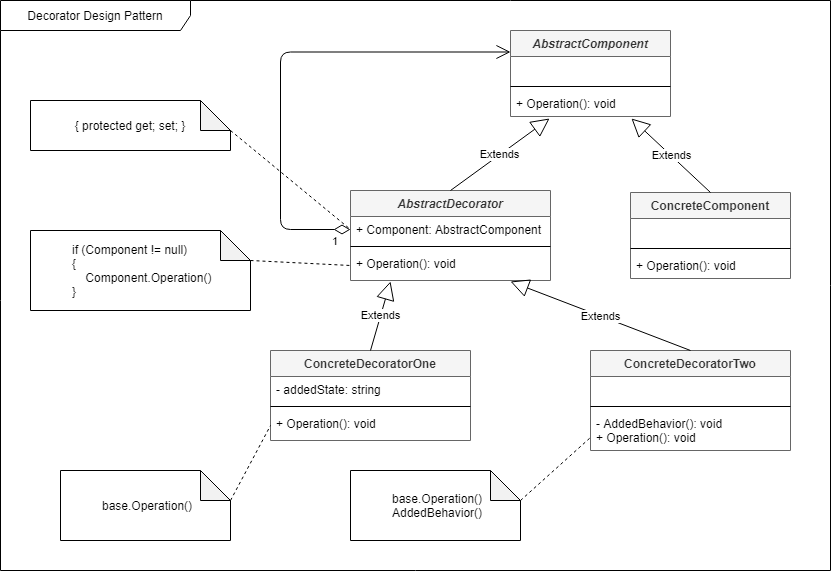

The diagram above was exported from draw.io. Its source (the exported page's mxGraphModel, read from the mxfile embedded in the PNG):
<mxGraphModel dx="1422" dy="762" grid="1" gridSize="10" guides="1" tooltips="1" connect="1" arrows="1" fold="1" page="1" pageScale="1" pageWidth="850" pageHeight="1100" math="0" shadow="0">
  <root>
    <mxCell id="0" />
    <mxCell id="1" parent="0" />
    <mxCell id="j2u_NqCx7Ow5gMTsl8qo-34" value="Decorator Design Pattern" style="shape=umlFrame;whiteSpace=wrap;html=1;width=190;height=30;" parent="1" vertex="1">
      <mxGeometry x="10" y="10" width="830" height="570" as="geometry" />
    </mxCell>
    <mxCell id="j2u_NqCx7Ow5gMTsl8qo-1" value="AbstractComponent" style="swimlane;fontStyle=3;align=center;verticalAlign=top;childLayout=stackLayout;horizontal=1;startSize=26;horizontalStack=0;resizeParent=1;resizeParentMax=0;resizeLast=0;collapsible=1;marginBottom=0;fillColor=#f5f5f5;strokeColor=#666666;fontColor=#333333;" parent="1" vertex="1">
      <mxGeometry x="520" y="40" width="160" height="86" as="geometry" />
    </mxCell>
    <mxCell id="j2u_NqCx7Ow5gMTsl8qo-2" value=" " style="text;strokeColor=none;fillColor=none;align=left;verticalAlign=top;spacingLeft=4;spacingRight=4;overflow=hidden;rotatable=0;points=[[0,0.5],[1,0.5]];portConstraint=eastwest;" parent="j2u_NqCx7Ow5gMTsl8qo-1" vertex="1">
      <mxGeometry y="26" width="160" height="26" as="geometry" />
    </mxCell>
    <mxCell id="j2u_NqCx7Ow5gMTsl8qo-3" value="" style="line;strokeWidth=1;fillColor=none;align=left;verticalAlign=middle;spacingTop=-1;spacingLeft=3;spacingRight=3;rotatable=0;labelPosition=right;points=[];portConstraint=eastwest;" parent="j2u_NqCx7Ow5gMTsl8qo-1" vertex="1">
      <mxGeometry y="52" width="160" height="8" as="geometry" />
    </mxCell>
    <mxCell id="j2u_NqCx7Ow5gMTsl8qo-4" value="+ Operation(): void" style="text;strokeColor=none;fillColor=none;align=left;verticalAlign=top;spacingLeft=4;spacingRight=4;overflow=hidden;rotatable=0;points=[[0,0.5],[1,0.5]];portConstraint=eastwest;" parent="j2u_NqCx7Ow5gMTsl8qo-1" vertex="1">
      <mxGeometry y="60" width="160" height="26" as="geometry" />
    </mxCell>
    <mxCell id="j2u_NqCx7Ow5gMTsl8qo-5" value="AbstractDecorator" style="swimlane;fontStyle=3;align=center;verticalAlign=top;childLayout=stackLayout;horizontal=1;startSize=26;horizontalStack=0;resizeParent=1;resizeParentMax=0;resizeLast=0;collapsible=1;marginBottom=0;fillColor=#f5f5f5;strokeColor=#666666;fontColor=#333333;" parent="1" vertex="1">
      <mxGeometry x="360" y="200" width="200" height="90" as="geometry" />
    </mxCell>
    <mxCell id="j2u_NqCx7Ow5gMTsl8qo-6" value="+ Component: AbstractComponent" style="text;strokeColor=none;fillColor=none;align=left;verticalAlign=top;spacingLeft=4;spacingRight=4;overflow=hidden;rotatable=0;points=[[0,0.5],[1,0.5]];portConstraint=eastwest;" parent="j2u_NqCx7Ow5gMTsl8qo-5" vertex="1">
      <mxGeometry y="26" width="200" height="26" as="geometry" />
    </mxCell>
    <mxCell id="j2u_NqCx7Ow5gMTsl8qo-7" value="" style="line;strokeWidth=1;fillColor=none;align=left;verticalAlign=middle;spacingTop=-1;spacingLeft=3;spacingRight=3;rotatable=0;labelPosition=right;points=[];portConstraint=eastwest;" parent="j2u_NqCx7Ow5gMTsl8qo-5" vertex="1">
      <mxGeometry y="52" width="200" height="8" as="geometry" />
    </mxCell>
    <mxCell id="j2u_NqCx7Ow5gMTsl8qo-8" value="+ Operation(): void" style="text;strokeColor=none;fillColor=none;align=left;verticalAlign=top;spacingLeft=4;spacingRight=4;overflow=hidden;rotatable=0;points=[[0,0.5],[1,0.5]];portConstraint=eastwest;" parent="j2u_NqCx7Ow5gMTsl8qo-5" vertex="1">
      <mxGeometry y="60" width="200" height="30" as="geometry" />
    </mxCell>
    <mxCell id="j2u_NqCx7Ow5gMTsl8qo-9" value="{ protected get; set; }" style="shape=note;whiteSpace=wrap;html=1;backgroundOutline=1;darkOpacity=0.05;" parent="1" vertex="1">
      <mxGeometry x="40" y="110" width="200" height="50" as="geometry" />
    </mxCell>
    <mxCell id="j2u_NqCx7Ow5gMTsl8qo-10" value="&lt;div&gt;&amp;nbsp; &amp;nbsp; &amp;nbsp; &amp;nbsp; &amp;nbsp; &amp;nbsp; if (Component != null)&lt;/div&gt;&lt;div&gt;&amp;nbsp; &amp;nbsp; &amp;nbsp; &amp;nbsp; &amp;nbsp; &amp;nbsp; {&lt;/div&gt;&lt;div&gt;&amp;nbsp; &amp;nbsp; &amp;nbsp; &amp;nbsp; &amp;nbsp; &amp;nbsp; &amp;nbsp; &amp;nbsp; Component.Operation()&lt;/div&gt;&lt;div&gt;&amp;nbsp; &amp;nbsp; &amp;nbsp; &amp;nbsp; &amp;nbsp; &amp;nbsp; }&lt;/div&gt;" style="shape=note;whiteSpace=wrap;html=1;backgroundOutline=1;darkOpacity=0.05;align=left;" parent="1" vertex="1">
      <mxGeometry x="40" y="240" width="220" height="80" as="geometry" />
    </mxCell>
    <mxCell id="j2u_NqCx7Ow5gMTsl8qo-11" value="" style="endArrow=none;dashed=1;html=1;entryX=0;entryY=0.5;entryDx=0;entryDy=0;exitX=0;exitY=0;exitDx=200;exitDy=30;exitPerimeter=0;" parent="1" source="j2u_NqCx7Ow5gMTsl8qo-9" target="j2u_NqCx7Ow5gMTsl8qo-6" edge="1">
      <mxGeometry width="50" height="50" relative="1" as="geometry">
        <mxPoint x="270" y="180" as="sourcePoint" />
        <mxPoint x="320" y="130" as="targetPoint" />
      </mxGeometry>
    </mxCell>
    <mxCell id="j2u_NqCx7Ow5gMTsl8qo-12" value="" style="endArrow=none;dashed=1;html=1;entryX=0;entryY=0.5;entryDx=0;entryDy=0;exitX=0;exitY=0;exitDx=220;exitDy=30;exitPerimeter=0;" parent="1" source="j2u_NqCx7Ow5gMTsl8qo-10" target="j2u_NqCx7Ow5gMTsl8qo-8" edge="1">
      <mxGeometry width="50" height="50" relative="1" as="geometry">
        <mxPoint x="300" y="360" as="sourcePoint" />
        <mxPoint x="350" y="310" as="targetPoint" />
      </mxGeometry>
    </mxCell>
    <mxCell id="j2u_NqCx7Ow5gMTsl8qo-13" value="ConcreteComponent" style="swimlane;fontStyle=1;align=center;verticalAlign=top;childLayout=stackLayout;horizontal=1;startSize=26;horizontalStack=0;resizeParent=1;resizeParentMax=0;resizeLast=0;collapsible=1;marginBottom=0;fillColor=#f5f5f5;strokeColor=#666666;fontColor=#333333;" parent="1" vertex="1">
      <mxGeometry x="640" y="202" width="160" height="86" as="geometry" />
    </mxCell>
    <mxCell id="j2u_NqCx7Ow5gMTsl8qo-14" value=" " style="text;strokeColor=none;fillColor=none;align=left;verticalAlign=top;spacingLeft=4;spacingRight=4;overflow=hidden;rotatable=0;points=[[0,0.5],[1,0.5]];portConstraint=eastwest;" parent="j2u_NqCx7Ow5gMTsl8qo-13" vertex="1">
      <mxGeometry y="26" width="160" height="26" as="geometry" />
    </mxCell>
    <mxCell id="j2u_NqCx7Ow5gMTsl8qo-15" value="" style="line;strokeWidth=1;fillColor=none;align=left;verticalAlign=middle;spacingTop=-1;spacingLeft=3;spacingRight=3;rotatable=0;labelPosition=right;points=[];portConstraint=eastwest;" parent="j2u_NqCx7Ow5gMTsl8qo-13" vertex="1">
      <mxGeometry y="52" width="160" height="8" as="geometry" />
    </mxCell>
    <mxCell id="j2u_NqCx7Ow5gMTsl8qo-16" value="+ Operation(): void" style="text;strokeColor=none;fillColor=none;align=left;verticalAlign=top;spacingLeft=4;spacingRight=4;overflow=hidden;rotatable=0;points=[[0,0.5],[1,0.5]];portConstraint=eastwest;" parent="j2u_NqCx7Ow5gMTsl8qo-13" vertex="1">
      <mxGeometry y="60" width="160" height="26" as="geometry" />
    </mxCell>
    <mxCell id="j2u_NqCx7Ow5gMTsl8qo-17" value="Extends" style="endArrow=block;endSize=16;endFill=0;html=1;exitX=0.5;exitY=0;exitDx=0;exitDy=0;entryX=0.244;entryY=1.077;entryDx=0;entryDy=0;entryPerimeter=0;" parent="1" source="j2u_NqCx7Ow5gMTsl8qo-5" target="j2u_NqCx7Ow5gMTsl8qo-4" edge="1">
      <mxGeometry width="160" relative="1" as="geometry">
        <mxPoint x="345" y="149" as="sourcePoint" />
        <mxPoint x="505" y="149" as="targetPoint" />
      </mxGeometry>
    </mxCell>
    <mxCell id="j2u_NqCx7Ow5gMTsl8qo-18" value="Extends" style="endArrow=block;endSize=16;endFill=0;html=1;exitX=0.5;exitY=0;exitDx=0;exitDy=0;entryX=0.756;entryY=1.077;entryDx=0;entryDy=0;entryPerimeter=0;" parent="1" source="j2u_NqCx7Ow5gMTsl8qo-13" target="j2u_NqCx7Ow5gMTsl8qo-4" edge="1">
      <mxGeometry width="160" relative="1" as="geometry">
        <mxPoint x="640" y="160" as="sourcePoint" />
        <mxPoint x="800" y="160" as="targetPoint" />
      </mxGeometry>
    </mxCell>
    <mxCell id="j2u_NqCx7Ow5gMTsl8qo-19" value="1" style="endArrow=open;html=1;endSize=12;startArrow=diamondThin;startSize=14;startFill=0;edgeStyle=orthogonalEdgeStyle;align=left;verticalAlign=bottom;entryX=0;entryY=0.25;entryDx=0;entryDy=0;exitX=0;exitY=0.5;exitDx=0;exitDy=0;" parent="1" source="j2u_NqCx7Ow5gMTsl8qo-6" target="j2u_NqCx7Ow5gMTsl8qo-1" edge="1">
      <mxGeometry x="-0.9162" y="21" relative="1" as="geometry">
        <mxPoint x="300" y="126" as="sourcePoint" />
        <mxPoint x="460" y="126" as="targetPoint" />
        <Array as="points">
          <mxPoint x="290" y="239" />
          <mxPoint x="290" y="62" />
        </Array>
        <mxPoint as="offset" />
      </mxGeometry>
    </mxCell>
    <mxCell id="j2u_NqCx7Ow5gMTsl8qo-20" value="ConcreteDecoratorOne" style="swimlane;fontStyle=1;align=center;verticalAlign=top;childLayout=stackLayout;horizontal=1;startSize=26;horizontalStack=0;resizeParent=1;resizeParentMax=0;resizeLast=0;collapsible=1;marginBottom=0;fillColor=#f5f5f5;strokeColor=#666666;fontColor=#333333;" parent="1" vertex="1">
      <mxGeometry x="280" y="360" width="200" height="90" as="geometry" />
    </mxCell>
    <mxCell id="j2u_NqCx7Ow5gMTsl8qo-21" value="- addedState: string" style="text;strokeColor=none;fillColor=none;align=left;verticalAlign=top;spacingLeft=4;spacingRight=4;overflow=hidden;rotatable=0;points=[[0,0.5],[1,0.5]];portConstraint=eastwest;" parent="j2u_NqCx7Ow5gMTsl8qo-20" vertex="1">
      <mxGeometry y="26" width="200" height="26" as="geometry" />
    </mxCell>
    <mxCell id="j2u_NqCx7Ow5gMTsl8qo-22" value="" style="line;strokeWidth=1;fillColor=none;align=left;verticalAlign=middle;spacingTop=-1;spacingLeft=3;spacingRight=3;rotatable=0;labelPosition=right;points=[];portConstraint=eastwest;" parent="j2u_NqCx7Ow5gMTsl8qo-20" vertex="1">
      <mxGeometry y="52" width="200" height="8" as="geometry" />
    </mxCell>
    <mxCell id="j2u_NqCx7Ow5gMTsl8qo-23" value="+ Operation(): void" style="text;strokeColor=none;fillColor=none;align=left;verticalAlign=top;spacingLeft=4;spacingRight=4;overflow=hidden;rotatable=0;points=[[0,0.5],[1,0.5]];portConstraint=eastwest;" parent="j2u_NqCx7Ow5gMTsl8qo-20" vertex="1">
      <mxGeometry y="60" width="200" height="30" as="geometry" />
    </mxCell>
    <mxCell id="j2u_NqCx7Ow5gMTsl8qo-24" value="&amp;nbsp; &amp;nbsp; &amp;nbsp; &amp;nbsp; &amp;nbsp; &amp;nbsp; base.Operation()" style="shape=note;whiteSpace=wrap;html=1;backgroundOutline=1;darkOpacity=0.05;align=left;" parent="1" vertex="1">
      <mxGeometry x="70" y="480" width="170" height="70" as="geometry" />
    </mxCell>
    <mxCell id="j2u_NqCx7Ow5gMTsl8qo-25" value="" style="endArrow=none;dashed=1;html=1;entryX=0;entryY=0.5;entryDx=0;entryDy=0;exitX=0;exitY=0;exitDx=170;exitDy=30;exitPerimeter=0;" parent="1" source="j2u_NqCx7Ow5gMTsl8qo-24" target="j2u_NqCx7Ow5gMTsl8qo-23" edge="1">
      <mxGeometry width="50" height="50" relative="1" as="geometry">
        <mxPoint x="270" y="420" as="sourcePoint" />
        <mxPoint x="320" y="370" as="targetPoint" />
      </mxGeometry>
    </mxCell>
    <mxCell id="j2u_NqCx7Ow5gMTsl8qo-26" value="ConcreteDecoratorTwo" style="swimlane;fontStyle=1;align=center;verticalAlign=top;childLayout=stackLayout;horizontal=1;startSize=26;horizontalStack=0;resizeParent=1;resizeParentMax=0;resizeLast=0;collapsible=1;marginBottom=0;fillColor=#f5f5f5;strokeColor=#666666;fontColor=#333333;" parent="1" vertex="1">
      <mxGeometry x="600" y="360" width="200" height="100" as="geometry" />
    </mxCell>
    <mxCell id="j2u_NqCx7Ow5gMTsl8qo-27" value=" " style="text;strokeColor=none;fillColor=none;align=left;verticalAlign=top;spacingLeft=4;spacingRight=4;overflow=hidden;rotatable=0;points=[[0,0.5],[1,0.5]];portConstraint=eastwest;" parent="j2u_NqCx7Ow5gMTsl8qo-26" vertex="1">
      <mxGeometry y="26" width="200" height="26" as="geometry" />
    </mxCell>
    <mxCell id="j2u_NqCx7Ow5gMTsl8qo-28" value="" style="line;strokeWidth=1;fillColor=none;align=left;verticalAlign=middle;spacingTop=-1;spacingLeft=3;spacingRight=3;rotatable=0;labelPosition=right;points=[];portConstraint=eastwest;" parent="j2u_NqCx7Ow5gMTsl8qo-26" vertex="1">
      <mxGeometry y="52" width="200" height="8" as="geometry" />
    </mxCell>
    <mxCell id="j2u_NqCx7Ow5gMTsl8qo-29" value="- AddedBehavior(): void&#10;+ Operation(): void" style="text;strokeColor=none;fillColor=none;align=left;verticalAlign=top;spacingLeft=4;spacingRight=4;overflow=hidden;rotatable=0;points=[[0,0.5],[1,0.5]];portConstraint=eastwest;" parent="j2u_NqCx7Ow5gMTsl8qo-26" vertex="1">
      <mxGeometry y="60" width="200" height="40" as="geometry" />
    </mxCell>
    <mxCell id="j2u_NqCx7Ow5gMTsl8qo-30" value="&lt;div&gt;&amp;nbsp; &amp;nbsp; &amp;nbsp; &amp;nbsp; &amp;nbsp; &amp;nbsp; base.Operation()&lt;/div&gt;&lt;div&gt;&amp;nbsp; &amp;nbsp; &amp;nbsp; &amp;nbsp; &amp;nbsp; &amp;nbsp; AddedBehavior()&lt;/div&gt;" style="shape=note;whiteSpace=wrap;html=1;backgroundOutline=1;darkOpacity=0.05;align=left;" parent="1" vertex="1">
      <mxGeometry x="360" y="480" width="170" height="70" as="geometry" />
    </mxCell>
    <mxCell id="j2u_NqCx7Ow5gMTsl8qo-31" value="" style="endArrow=none;dashed=1;html=1;entryX=0;entryY=0.675;entryDx=0;entryDy=0;entryPerimeter=0;exitX=0;exitY=0;exitDx=170;exitDy=30;exitPerimeter=0;" parent="1" source="j2u_NqCx7Ow5gMTsl8qo-30" target="j2u_NqCx7Ow5gMTsl8qo-29" edge="1">
      <mxGeometry width="50" height="50" relative="1" as="geometry">
        <mxPoint x="520" y="460" as="sourcePoint" />
        <mxPoint x="570" y="410" as="targetPoint" />
      </mxGeometry>
    </mxCell>
    <mxCell id="j2u_NqCx7Ow5gMTsl8qo-32" value="Extends" style="endArrow=block;endSize=16;endFill=0;html=1;exitX=0.5;exitY=0;exitDx=0;exitDy=0;entryX=0.2;entryY=1.033;entryDx=0;entryDy=0;entryPerimeter=0;" parent="1" source="j2u_NqCx7Ow5gMTsl8qo-20" target="j2u_NqCx7Ow5gMTsl8qo-8" edge="1">
      <mxGeometry width="160" relative="1" as="geometry">
        <mxPoint x="390" y="330" as="sourcePoint" />
        <mxPoint x="550" y="330" as="targetPoint" />
      </mxGeometry>
    </mxCell>
    <mxCell id="j2u_NqCx7Ow5gMTsl8qo-33" value="Extends" style="endArrow=block;endSize=16;endFill=0;html=1;exitX=0.5;exitY=0;exitDx=0;exitDy=0;entryX=0.8;entryY=1.033;entryDx=0;entryDy=0;entryPerimeter=0;" parent="1" source="j2u_NqCx7Ow5gMTsl8qo-26" target="j2u_NqCx7Ow5gMTsl8qo-8" edge="1">
      <mxGeometry width="160" relative="1" as="geometry">
        <mxPoint x="460" y="330" as="sourcePoint" />
        <mxPoint x="620" y="330" as="targetPoint" />
      </mxGeometry>
    </mxCell>
  </root>
</mxGraphModel>